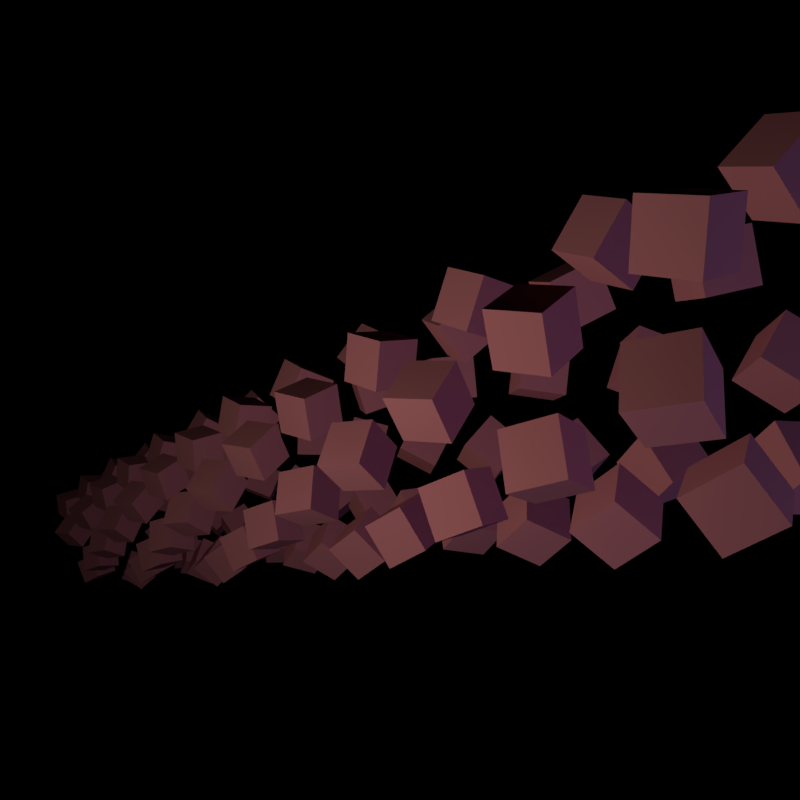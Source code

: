 # Source: cubes.blend  (saved by Blender 3.0.42; exported with 4.5.12 LTS)
import bpy
from mathutils import Matrix  # noqa: F401  (used for matrix-valued properties, if any)

bpy.ops.wm.read_factory_settings(use_empty=True)
scene = bpy.context.scene
scene.name = 'Scene'

# ---- collections
col_collection_1 = bpy.data.collections.new('Collection 1'); scene.collection.children.link(col_collection_1)

# ---- materials (node trees are filled in below, after node groups)
mat_material = bpy.data.materials.new('Material')
mat_material.alpha_threshold = 0.0
mat_material.diffuse_color = (0.8, 0.2838, 0.3812, 1.0)
mat_material.roughness = 0.5
mat_material.line_color = (0.0, 0.0, 0.0, 1.0)

# ---- material node trees

# ---- cameras
cam_camera = bpy.data.cameras.new('Camera')
cam_camera.lens = 35.0
cam_camera.sensor_width = 32.0
cam_camera.sensor_height = 18.0
cam_camera.ortho_scale = 7.314
cam_camera.dof.focus_distance = 0.0

# ---- lights
light_point_001 = bpy.data.lights.new('Point.001', 'POINT')
light_point_001.color = (0.5998, 0.5693, 1.0)
light_point_001.transmission_factor = 0.0
light_point_001.use_shadow = False
light_point_001.energy = 4095.0
light_point_001.shadow_buffer_clip_start = 0.5
light_point_001.shadow_soft_size = 0.1
light_point_001.shadow_maximum_resolution = 0.006
light_point_001.use_absolute_resolution = True
light_lamp = bpy.data.lights.new('Lamp', 'POINT')
light_lamp.color = (1.0, 0.919, 0.6647)
light_lamp.transmission_factor = 0.0
light_lamp.cutoff_distance = 30.0
light_lamp.use_shadow = False
light_lamp.energy = 4096.0
light_lamp.shadow_buffer_clip_start = 1.001
light_lamp.shadow_soft_size = 1.0
light_lamp.shadow_maximum_resolution = 0.006
light_lamp.use_absolute_resolution = True

# ---- meshes
me_cube = bpy.data.meshes.new('Cube')
me_cube.from_pydata([(1.0, 1.0, -1.0), (1.0, -1.0, -1.0), (-1.0, -1.0, -1.0), (-1.0, 1.0, -1.0), (1.0, 1.0, 1.0), (1.0, -1.0, 1.0), (-1.0, -1.0, 1.0), (-1.0, 1.0, 1.0)], [], [(0, 1, 2, 3), (4, 7, 6, 5), (0, 4, 5, 1), (1, 5, 6, 2), (2, 6, 7, 3), (4, 0, 3, 7)])
me_cube.materials.append(mat_material)
me_cube.use_remesh_preserve_volume = False
me_cube.use_remesh_preserve_attributes = False
me_cube.use_mirror_vertex_groups = False
me_cube.update()

# ---- objects
ob_point = bpy.data.objects.new('Point', light_point_001)
ob_empty = bpy.data.objects.new('Empty', None)
ob_cube = bpy.data.objects.new('Cube', me_cube)
ob_lamp = bpy.data.objects.new('Lamp', light_lamp)
ob_camera = bpy.data.objects.new('Camera', cam_camera)

# ---- transforms, parenting, visibility, modifiers, constraints
ob_point.location = (95.16, -5.326, 20.02)
ob_point.lineart.crease_threshold = 0.0
ob_empty.location = (0.8195, 3.603, 1.418)
ob_empty.rotation_euler = (-0.8427, -0.03261, -0.4034)
ob_empty.empty_image_offset = (0.0, 0.0)
ob_empty.lineart.crease_threshold = 0.0
ob_cube.location = (0.0, 0.0, 0.0)
ob_cube.lock_rotations_4d = False
ob_cube.empty_display_type = 'ARROWS'
ob_cube.lineart.crease_threshold = 0.0
_m = ob_cube.modifiers.new('Array', 'ARRAY')
_m.count = 96
_m.constant_offset_displace = (0.0, 0.0, 0.0)
_m.use_relative_offset = False
_m.use_object_offset = True
_m.offset_object = ob_empty
ob_lamp.location = (56.38, -30.85, 22.67)
ob_lamp.rotation_euler = (0.6503, 0.05522, 1.866)
ob_lamp.lock_rotations_4d = False
ob_lamp.empty_display_type = 'ARROWS'
ob_lamp.color = (0.0, 0.0, 0.0, 0.0)
ob_lamp.lineart.crease_threshold = 0.0
ob_camera.location = (77.37, -31.79, 33.31)
ob_camera.rotation_euler = (1.284, -8.114e-06, -11.77)
ob_camera.lock_rotations_4d = False
ob_camera.empty_display_type = 'ARROWS'
ob_camera.color = (0.0, 0.0, 0.0, 0.0)
ob_camera.display_type = 'WIRE'
ob_camera.lineart.crease_threshold = 0.0

# ---- collection membership
col_collection_1.objects.link(ob_point)
col_collection_1.objects.link(ob_empty)
col_collection_1.objects.link(ob_cube)
col_collection_1.objects.link(ob_lamp)
col_collection_1.objects.link(ob_camera)

# ---- scene / render settings (as saved in the file)
scene.camera = ob_camera
scene.frame_start = 1; scene.frame_end = 1; scene.frame_set(0)
scene.render.engine = 'CYCLES'
scene.render.image_settings.file_format = 'OPEN_EXR'
scene.render.image_settings.color_depth = '32'
scene.render.resolution_x = 100
scene.render.resolution_y = 100
scene.render.fps = 1
scene.render.dither_intensity = 0.0
scene.cycles.use_denoising = False
scene.cycles.samples = 1
scene.cycles.sampling_pattern = 'TABULATED_SOBOL'
scene.cycles.use_adaptive_sampling = False
scene.cycles.use_light_tree = False
scene.cycles.blur_glossy = 0.0
scene.cycles.sample_clamp_indirect = 0.0
scene.view_settings.view_transform = 'Standard'
bpy.context.view_layer.update()
